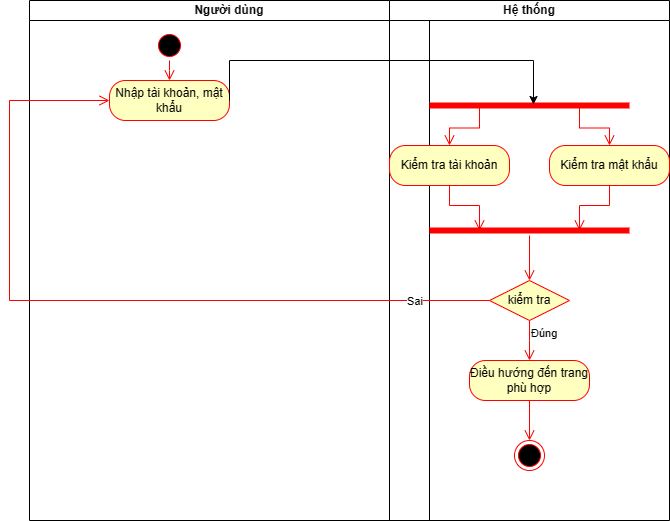

The diagram above was exported from draw.io. Its source (the exported page's mxGraphModel, read from the mxfile embedded in the PNG):
<mxGraphModel dx="1112" dy="465" grid="1" gridSize="10" guides="1" tooltips="1" connect="1" arrows="1" fold="1" page="1" pageScale="1" pageWidth="850" pageHeight="1100" background="none" math="0" shadow="0">
  <root>
    <mxCell id="0" />
    <mxCell id="1" parent="0" />
    <mxCell id="ZcBfZ23oa2byp5iKtxWy-22" value="Người dùng" style="swimlane;startSize=20;whiteSpace=wrap;html=1;" parent="1" vertex="1">
      <mxGeometry x="40" y="80" width="400" height="520" as="geometry">
        <mxRectangle x="120" y="80" width="110" height="30" as="alternateBounds" />
      </mxGeometry>
    </mxCell>
    <mxCell id="ZcBfZ23oa2byp5iKtxWy-26" value="" style="ellipse;html=1;shape=startState;fillColor=#000000;strokeColor=#ff0000;" parent="ZcBfZ23oa2byp5iKtxWy-22" vertex="1">
      <mxGeometry x="125" y="30" width="30" height="30" as="geometry" />
    </mxCell>
    <mxCell id="ZcBfZ23oa2byp5iKtxWy-27" value="" style="edgeStyle=orthogonalEdgeStyle;html=1;verticalAlign=bottom;endArrow=open;endSize=8;strokeColor=#ff0000;rounded=0;" parent="ZcBfZ23oa2byp5iKtxWy-22" source="ZcBfZ23oa2byp5iKtxWy-26" edge="1">
      <mxGeometry relative="1" as="geometry">
        <mxPoint x="140" y="80" as="targetPoint" />
      </mxGeometry>
    </mxCell>
    <mxCell id="ZcBfZ23oa2byp5iKtxWy-28" value="Nhập tài khoản, mật khẩu" style="rounded=1;whiteSpace=wrap;html=1;arcSize=40;fontColor=#000000;fillColor=#ffffc0;strokeColor=#ff0000;" parent="ZcBfZ23oa2byp5iKtxWy-22" vertex="1">
      <mxGeometry x="80" y="80" width="120" height="40" as="geometry" />
    </mxCell>
    <mxCell id="ZcBfZ23oa2byp5iKtxWy-41" value="Đúng" style="edgeStyle=orthogonalEdgeStyle;html=1;align=left;verticalAlign=top;endArrow=open;endSize=8;strokeColor=#ff0000;rounded=0;" parent="ZcBfZ23oa2byp5iKtxWy-22" source="ZcBfZ23oa2byp5iKtxWy-39" edge="1">
      <mxGeometry x="-1" relative="1" as="geometry">
        <mxPoint x="500" y="360" as="targetPoint" />
      </mxGeometry>
    </mxCell>
    <mxCell id="ZcBfZ23oa2byp5iKtxWy-25" value="Hệ thống" style="swimlane;startSize=20;whiteSpace=wrap;html=1;" parent="1" vertex="1">
      <mxGeometry x="400" y="80" width="280" height="520" as="geometry">
        <mxRectangle x="400" y="80" width="90" height="30" as="alternateBounds" />
      </mxGeometry>
    </mxCell>
    <mxCell id="ZcBfZ23oa2byp5iKtxWy-30" value="" style="shape=line;html=1;strokeWidth=6;strokeColor=#ff0000;" parent="ZcBfZ23oa2byp5iKtxWy-25" vertex="1">
      <mxGeometry x="40" y="100" width="200" height="10" as="geometry" />
    </mxCell>
    <mxCell id="ZcBfZ23oa2byp5iKtxWy-33" value="" style="edgeStyle=orthogonalEdgeStyle;html=1;verticalAlign=bottom;endArrow=open;endSize=8;strokeColor=#ff0000;rounded=0;entryX=0.5;entryY=0;entryDx=0;entryDy=0;exitX=0.25;exitY=0.5;exitDx=0;exitDy=0;exitPerimeter=0;" parent="ZcBfZ23oa2byp5iKtxWy-25" source="ZcBfZ23oa2byp5iKtxWy-30" target="ZcBfZ23oa2byp5iKtxWy-31" edge="1">
      <mxGeometry relative="1" as="geometry">
        <mxPoint x="150" y="110" as="targetPoint" />
        <mxPoint x="150" y="75" as="sourcePoint" />
      </mxGeometry>
    </mxCell>
    <mxCell id="ZcBfZ23oa2byp5iKtxWy-34" value="" style="edgeStyle=orthogonalEdgeStyle;html=1;verticalAlign=bottom;endArrow=open;endSize=8;strokeColor=#ff0000;rounded=0;entryX=0.5;entryY=0;entryDx=0;entryDy=0;exitX=0.75;exitY=0.5;exitDx=0;exitDy=0;exitPerimeter=0;" parent="ZcBfZ23oa2byp5iKtxWy-25" source="ZcBfZ23oa2byp5iKtxWy-30" target="ZcBfZ23oa2byp5iKtxWy-32" edge="1">
      <mxGeometry relative="1" as="geometry">
        <mxPoint x="160" y="120" as="targetPoint" />
        <mxPoint x="160" y="85" as="sourcePoint" />
      </mxGeometry>
    </mxCell>
    <mxCell id="ZcBfZ23oa2byp5iKtxWy-31" value="Kiểm tra tài khoản" style="rounded=1;whiteSpace=wrap;html=1;arcSize=40;fontColor=#000000;fillColor=#ffffc0;strokeColor=#ff0000;" parent="ZcBfZ23oa2byp5iKtxWy-25" vertex="1">
      <mxGeometry y="145" width="120" height="40" as="geometry" />
    </mxCell>
    <mxCell id="ZcBfZ23oa2byp5iKtxWy-32" value="Kiểm tra mật khẩu" style="rounded=1;whiteSpace=wrap;html=1;arcSize=40;fontColor=#000000;fillColor=#ffffc0;strokeColor=#ff0000;" parent="ZcBfZ23oa2byp5iKtxWy-25" vertex="1">
      <mxGeometry x="160" y="145" width="120" height="40" as="geometry" />
    </mxCell>
    <mxCell id="ZcBfZ23oa2byp5iKtxWy-38" value="" style="edgeStyle=orthogonalEdgeStyle;html=1;verticalAlign=bottom;endArrow=open;endSize=8;strokeColor=#ff0000;rounded=0;exitX=0.5;exitY=1;exitDx=0;exitDy=0;entryX=0.75;entryY=0.5;entryDx=0;entryDy=0;entryPerimeter=0;" parent="ZcBfZ23oa2byp5iKtxWy-25" source="ZcBfZ23oa2byp5iKtxWy-32" target="ZcBfZ23oa2byp5iKtxWy-35" edge="1">
      <mxGeometry relative="1" as="geometry">
        <mxPoint x="160" y="325" as="targetPoint" />
        <mxPoint x="160" y="255" as="sourcePoint" />
      </mxGeometry>
    </mxCell>
    <mxCell id="ZcBfZ23oa2byp5iKtxWy-37" value="" style="edgeStyle=orthogonalEdgeStyle;html=1;verticalAlign=bottom;endArrow=open;endSize=8;strokeColor=#ff0000;rounded=0;exitX=0.5;exitY=1;exitDx=0;exitDy=0;entryX=0.25;entryY=0.5;entryDx=0;entryDy=0;entryPerimeter=0;" parent="ZcBfZ23oa2byp5iKtxWy-25" source="ZcBfZ23oa2byp5iKtxWy-31" target="ZcBfZ23oa2byp5iKtxWy-35" edge="1">
      <mxGeometry relative="1" as="geometry">
        <mxPoint x="150" y="315" as="targetPoint" />
        <mxPoint x="150" y="245" as="sourcePoint" />
      </mxGeometry>
    </mxCell>
    <mxCell id="ZcBfZ23oa2byp5iKtxWy-35" value="" style="shape=line;html=1;strokeWidth=6;strokeColor=#ff0000;" parent="ZcBfZ23oa2byp5iKtxWy-25" vertex="1">
      <mxGeometry x="40" y="225" width="200" height="10" as="geometry" />
    </mxCell>
    <mxCell id="ZcBfZ23oa2byp5iKtxWy-39" value="kiểm tra" style="rhombus;whiteSpace=wrap;html=1;fontColor=#000000;fillColor=#ffffc0;strokeColor=#ff0000;" parent="ZcBfZ23oa2byp5iKtxWy-25" vertex="1">
      <mxGeometry x="100" y="280" width="80" height="40" as="geometry" />
    </mxCell>
    <mxCell id="ZcBfZ23oa2byp5iKtxWy-36" value="" style="edgeStyle=orthogonalEdgeStyle;html=1;verticalAlign=bottom;endArrow=open;endSize=8;strokeColor=#ff0000;rounded=0;entryX=0.5;entryY=0;entryDx=0;entryDy=0;" parent="ZcBfZ23oa2byp5iKtxWy-25" source="ZcBfZ23oa2byp5iKtxWy-35" target="ZcBfZ23oa2byp5iKtxWy-39" edge="1">
      <mxGeometry relative="1" as="geometry">
        <mxPoint x="-220" y="320" as="targetPoint" />
      </mxGeometry>
    </mxCell>
    <mxCell id="ZcBfZ23oa2byp5iKtxWy-44" value="Điều hướng đến trang phù hợp" style="rounded=1;whiteSpace=wrap;html=1;arcSize=40;fontColor=#000000;fillColor=#ffffc0;strokeColor=#ff0000;" parent="ZcBfZ23oa2byp5iKtxWy-25" vertex="1">
      <mxGeometry x="80" y="360" width="120" height="40" as="geometry" />
    </mxCell>
    <mxCell id="ZcBfZ23oa2byp5iKtxWy-45" value="" style="ellipse;html=1;shape=endState;fillColor=#000000;strokeColor=#ff0000;" parent="ZcBfZ23oa2byp5iKtxWy-25" vertex="1">
      <mxGeometry x="125" y="440" width="30" height="30" as="geometry" />
    </mxCell>
    <mxCell id="ZcBfZ23oa2byp5iKtxWy-47" value="" style="edgeStyle=orthogonalEdgeStyle;html=1;verticalAlign=bottom;endArrow=open;endSize=8;strokeColor=#ff0000;rounded=0;entryX=0.5;entryY=0;entryDx=0;entryDy=0;exitX=0.5;exitY=1;exitDx=0;exitDy=0;" parent="ZcBfZ23oa2byp5iKtxWy-25" source="ZcBfZ23oa2byp5iKtxWy-44" target="ZcBfZ23oa2byp5iKtxWy-45" edge="1">
      <mxGeometry relative="1" as="geometry">
        <mxPoint x="230" y="155" as="targetPoint" />
        <mxPoint x="200" y="115" as="sourcePoint" />
      </mxGeometry>
    </mxCell>
    <mxCell id="ZcBfZ23oa2byp5iKtxWy-40" value="Sai" style="edgeStyle=orthogonalEdgeStyle;html=1;align=left;verticalAlign=bottom;endArrow=open;endSize=8;strokeColor=#ff0000;rounded=0;entryX=0;entryY=0.5;entryDx=0;entryDy=0;exitX=0;exitY=0.5;exitDx=0;exitDy=0;" parent="1" source="ZcBfZ23oa2byp5iKtxWy-39" target="ZcBfZ23oa2byp5iKtxWy-28" edge="1">
      <mxGeometry x="-0.7826" y="10" relative="1" as="geometry">
        <mxPoint x="320" y="420" as="targetPoint" />
        <Array as="points">
          <mxPoint x="20" y="380" />
          <mxPoint x="20" y="180" />
        </Array>
        <mxPoint x="1" as="offset" />
      </mxGeometry>
    </mxCell>
    <mxCell id="0dg0U3EKu8JyY0rEr-gh-4" value="" style="edgeStyle=orthogonalEdgeStyle;rounded=0;orthogonalLoop=1;jettySize=auto;html=1;entryX=0.52;entryY=0.4;entryDx=0;entryDy=0;entryPerimeter=0;exitX=1;exitY=0.5;exitDx=0;exitDy=0;" parent="1" source="ZcBfZ23oa2byp5iKtxWy-28" target="ZcBfZ23oa2byp5iKtxWy-30" edge="1">
      <mxGeometry relative="1" as="geometry">
        <mxPoint x="320" y="180" as="targetPoint" />
        <Array as="points">
          <mxPoint x="240" y="140" />
          <mxPoint x="544" y="140" />
        </Array>
      </mxGeometry>
    </mxCell>
  </root>
</mxGraphModel>